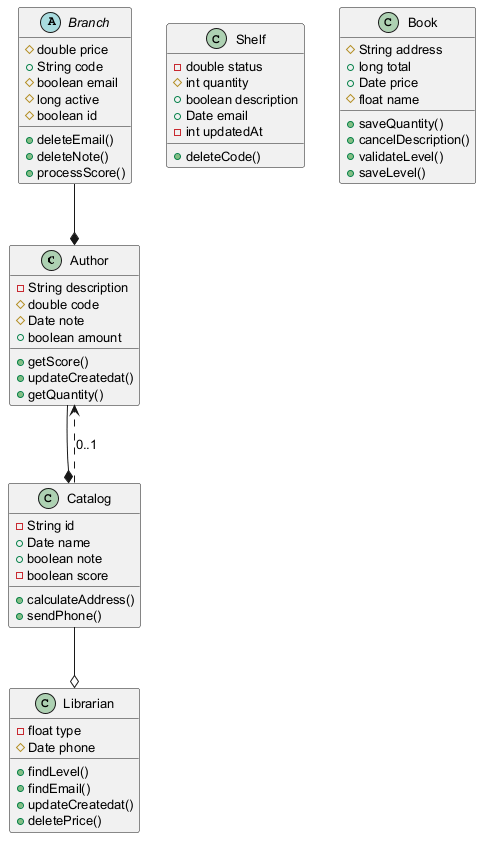

The diagram above was rendered by PlantUML. Its source (embedded in the PNG):
@startuml
skinparam defaultFontSize 13
class Author {
  -String description
  #double code
  #Date note
  +boolean amount
  +getScore()
  +updateCreatedat()
  +getQuantity()
}
class Catalog {
  -String id
  +Date name
  +boolean note
  -boolean score
  +calculateAddress()
  +sendPhone()
}
class Librarian {
  -float type
  #Date phone
  +findLevel()
  +findEmail()
  +updateCreatedat()
  +deletePrice()
}
class Shelf {
  -double status
  #int quantity
  +boolean description
  +Date email
  -int updatedAt
  +deleteCode()
}
class Book {
  #String address
  +long total
  +Date price
  #float name
  +saveQuantity()
  +cancelDescription()
  +validateLevel()
  +saveLevel()
}
abstract class Branch {
  #double price
  +String code
  #boolean email
  #long active
  #boolean id
  +deleteEmail()
  +deleteNote()
  +processScore()
}
Branch --* Author
Catalog ..> Author : "0..1"
Author --* Catalog
Catalog --o Librarian
@enduml